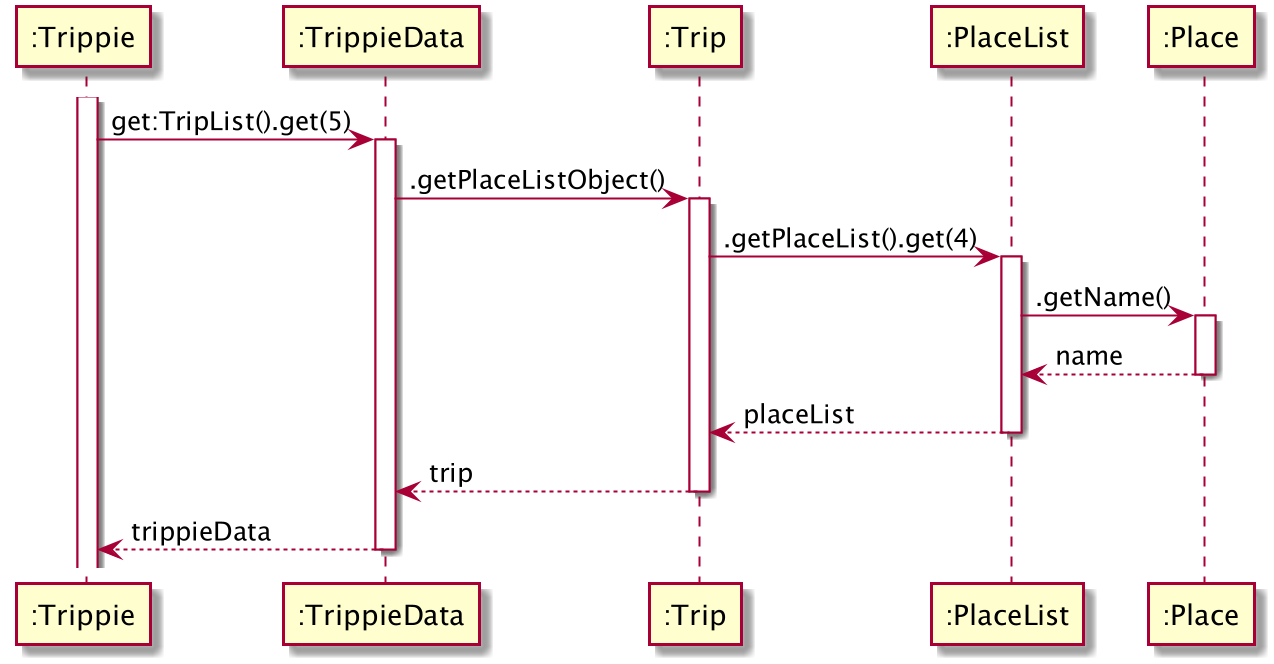

The diagram above was rendered by PlantUML. Its source (embedded in the PNG):
@startuml

activate ":Trippie"
":Trippie" -> ":TrippieData": get:TripList().get(5)
activate ":TrippieData"
":TrippieData" -> ":Trip": .getPlaceListObject()
activate ":Trip"
":Trip" -> ":PlaceList": .getPlaceList().get(4)
activate ":PlaceList"
":PlaceList" -> ":Place": .getName()
activate ":Place"
":Place" --> ":PlaceList": name

deactivate ":Place"
":PlaceList" --> ":Trip": placeList
deactivate ":PlaceList"
":Trip" --> ":TrippieData": trip
deactivate ":Trip"
":TrippieData" --> ":Trippie": trippieData
deactivate  ":TrippieData"


@enduml